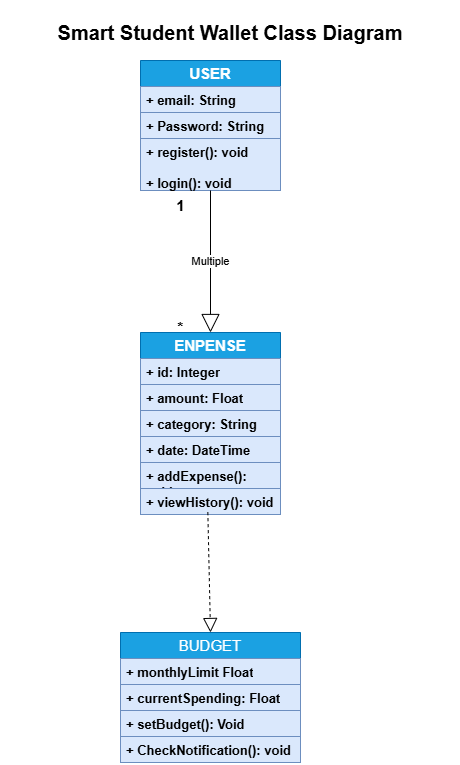

The diagram above was exported from draw.io. Its source (the exported page's mxGraphModel, read from the mxfile embedded in the PNG):
<mxGraphModel dx="927" dy="1833" grid="1" gridSize="10" guides="1" tooltips="1" connect="1" arrows="1" fold="1" page="1" pageScale="1" pageWidth="1654" pageHeight="1169" math="0" shadow="0">
  <root>
    <mxCell id="0" />
    <mxCell id="1" parent="0" />
    <mxCell id="9GBgX-KmT5ZbOrAc0aA5-21" value="&lt;p dir=&quot;auto&quot; style=&quot;white-space-collapse: preserve;&quot;&gt;Smart Student Wallet Class Diagram&lt;/p&gt;" style="text;html=1;align=center;verticalAlign=middle;whiteSpace=wrap;rounded=0;fontStyle=1;fontSize=20;" parent="1" vertex="1">
      <mxGeometry x="100" y="-10" width="460" height="40" as="geometry" />
    </mxCell>
    <mxCell id="WVfCDYwLLw8O__lGRByJ-1" value="USER" style="swimlane;fontStyle=1;childLayout=stackLayout;horizontal=1;startSize=26;fillColor=#1ba1e2;horizontalStack=0;resizeParent=1;resizeParentMax=0;resizeLast=0;collapsible=1;marginBottom=0;whiteSpace=wrap;html=1;strokeColor=#006EAF;fontColor=#ffffff;fontSize=15;" vertex="1" parent="1">
      <mxGeometry x="240" y="38" width="140" height="130" as="geometry" />
    </mxCell>
    <mxCell id="WVfCDYwLLw8O__lGRByJ-2" value="+ email: String" style="text;strokeColor=#6c8ebf;fillColor=#dae8fc;align=left;verticalAlign=top;spacingLeft=4;spacingRight=4;overflow=hidden;rotatable=0;points=[[0,0.5],[1,0.5]];portConstraint=eastwest;whiteSpace=wrap;html=1;fontStyle=1;fontSize=13;" vertex="1" parent="WVfCDYwLLw8O__lGRByJ-1">
      <mxGeometry y="26" width="140" height="26" as="geometry" />
    </mxCell>
    <mxCell id="WVfCDYwLLw8O__lGRByJ-3" value="+ Password: String" style="text;strokeColor=#6c8ebf;fillColor=#dae8fc;align=left;verticalAlign=top;spacingLeft=4;spacingRight=4;overflow=hidden;rotatable=0;points=[[0,0.5],[1,0.5]];portConstraint=eastwest;whiteSpace=wrap;html=1;fontStyle=1;fontSize=13;" vertex="1" parent="WVfCDYwLLw8O__lGRByJ-1">
      <mxGeometry y="52" width="140" height="26" as="geometry" />
    </mxCell>
    <mxCell id="WVfCDYwLLw8O__lGRByJ-4" value="+ register(): void&lt;div&gt;&lt;br&gt;&lt;div&gt;+ login(): void&lt;/div&gt;&lt;/div&gt;" style="text;strokeColor=#6c8ebf;fillColor=#dae8fc;align=left;verticalAlign=top;spacingLeft=4;spacingRight=4;overflow=hidden;rotatable=0;points=[[0,0.5],[1,0.5]];portConstraint=eastwest;whiteSpace=wrap;html=1;fontStyle=1;fontSize=13;" vertex="1" parent="WVfCDYwLLw8O__lGRByJ-1">
      <mxGeometry y="78" width="140" height="52" as="geometry" />
    </mxCell>
    <mxCell id="WVfCDYwLLw8O__lGRByJ-27" value="ENPENSE" style="swimlane;fontStyle=1;childLayout=stackLayout;horizontal=1;startSize=26;fillColor=#1ba1e2;horizontalStack=0;resizeParent=1;resizeParentMax=0;resizeLast=0;collapsible=1;marginBottom=0;whiteSpace=wrap;html=1;strokeColor=#006EAF;fontColor=#ffffff;fontSize=15;" vertex="1" parent="1">
      <mxGeometry x="240" y="310" width="140" height="182" as="geometry" />
    </mxCell>
    <mxCell id="WVfCDYwLLw8O__lGRByJ-28" value="+ id: Integer" style="text;strokeColor=#6c8ebf;fillColor=#dae8fc;align=left;verticalAlign=top;spacingLeft=4;spacingRight=4;overflow=hidden;rotatable=0;points=[[0,0.5],[1,0.5]];portConstraint=eastwest;whiteSpace=wrap;html=1;fontStyle=1;fontSize=13;" vertex="1" parent="WVfCDYwLLw8O__lGRByJ-27">
      <mxGeometry y="26" width="140" height="26" as="geometry" />
    </mxCell>
    <mxCell id="WVfCDYwLLw8O__lGRByJ-29" value="+ amount: Float" style="text;strokeColor=#6c8ebf;fillColor=#dae8fc;align=left;verticalAlign=top;spacingLeft=4;spacingRight=4;overflow=hidden;rotatable=0;points=[[0,0.5],[1,0.5]];portConstraint=eastwest;whiteSpace=wrap;html=1;fontStyle=1;fontSize=13;" vertex="1" parent="WVfCDYwLLw8O__lGRByJ-27">
      <mxGeometry y="52" width="140" height="26" as="geometry" />
    </mxCell>
    <mxCell id="WVfCDYwLLw8O__lGRByJ-32" value="+ category: String" style="text;strokeColor=#6c8ebf;fillColor=#dae8fc;align=left;verticalAlign=top;spacingLeft=4;spacingRight=4;overflow=hidden;rotatable=0;points=[[0,0.5],[1,0.5]];portConstraint=eastwest;whiteSpace=wrap;html=1;fontStyle=1;fontSize=13;" vertex="1" parent="WVfCDYwLLw8O__lGRByJ-27">
      <mxGeometry y="78" width="140" height="26" as="geometry" />
    </mxCell>
    <mxCell id="WVfCDYwLLw8O__lGRByJ-33" value="+ date: DateTime" style="text;strokeColor=#6c8ebf;fillColor=#dae8fc;align=left;verticalAlign=top;spacingLeft=4;spacingRight=4;overflow=hidden;rotatable=0;points=[[0,0.5],[1,0.5]];portConstraint=eastwest;whiteSpace=wrap;html=1;fontStyle=1;fontSize=13;" vertex="1" parent="WVfCDYwLLw8O__lGRByJ-27">
      <mxGeometry y="104" width="140" height="26" as="geometry" />
    </mxCell>
    <mxCell id="WVfCDYwLLw8O__lGRByJ-34" value="+ addExpense(): void" style="text;strokeColor=#6c8ebf;fillColor=#dae8fc;align=left;verticalAlign=top;spacingLeft=4;spacingRight=4;overflow=hidden;rotatable=0;points=[[0,0.5],[1,0.5]];portConstraint=eastwest;whiteSpace=wrap;html=1;fontStyle=1;fontSize=13;" vertex="1" parent="WVfCDYwLLw8O__lGRByJ-27">
      <mxGeometry y="130" width="140" height="26" as="geometry" />
    </mxCell>
    <mxCell id="WVfCDYwLLw8O__lGRByJ-35" value="+ viewHistory(): void" style="text;strokeColor=#6c8ebf;fillColor=#dae8fc;align=left;verticalAlign=top;spacingLeft=4;spacingRight=4;overflow=hidden;rotatable=0;points=[[0,0.5],[1,0.5]];portConstraint=eastwest;whiteSpace=wrap;html=1;fontStyle=1;fontSize=13;" vertex="1" parent="WVfCDYwLLw8O__lGRByJ-27">
      <mxGeometry y="156" width="140" height="26" as="geometry" />
    </mxCell>
    <mxCell id="WVfCDYwLLw8O__lGRByJ-36" value="BUDGET" style="swimlane;fontStyle=0;childLayout=stackLayout;horizontal=1;startSize=26;fillColor=#1ba1e2;horizontalStack=0;resizeParent=1;resizeParentMax=0;resizeLast=0;collapsible=1;marginBottom=0;whiteSpace=wrap;html=1;strokeColor=#006EAF;fontColor=#ffffff;fontSize=15;" vertex="1" parent="1">
      <mxGeometry x="220" y="610" width="180" height="130" as="geometry" />
    </mxCell>
    <mxCell id="WVfCDYwLLw8O__lGRByJ-37" value="+ monthlyLimit Float" style="text;strokeColor=#6c8ebf;fillColor=#dae8fc;align=left;verticalAlign=top;spacingLeft=4;spacingRight=4;overflow=hidden;rotatable=0;points=[[0,0.5],[1,0.5]];portConstraint=eastwest;whiteSpace=wrap;html=1;fontStyle=1;fontSize=13;" vertex="1" parent="WVfCDYwLLw8O__lGRByJ-36">
      <mxGeometry y="26" width="180" height="26" as="geometry" />
    </mxCell>
    <mxCell id="WVfCDYwLLw8O__lGRByJ-38" value="+ currentSpending: Float" style="text;strokeColor=#6c8ebf;fillColor=#dae8fc;align=left;verticalAlign=top;spacingLeft=4;spacingRight=4;overflow=hidden;rotatable=0;points=[[0,0.5],[1,0.5]];portConstraint=eastwest;whiteSpace=wrap;html=1;fontStyle=1;fontSize=13;" vertex="1" parent="WVfCDYwLLw8O__lGRByJ-36">
      <mxGeometry y="52" width="180" height="26" as="geometry" />
    </mxCell>
    <mxCell id="WVfCDYwLLw8O__lGRByJ-39" value="+ setBudget(): Void" style="text;strokeColor=#6c8ebf;fillColor=#dae8fc;align=left;verticalAlign=top;spacingLeft=4;spacingRight=4;overflow=hidden;rotatable=0;points=[[0,0.5],[1,0.5]];portConstraint=eastwest;whiteSpace=wrap;html=1;fontStyle=1;fontSize=13;" vertex="1" parent="WVfCDYwLLw8O__lGRByJ-36">
      <mxGeometry y="78" width="180" height="26" as="geometry" />
    </mxCell>
    <mxCell id="WVfCDYwLLw8O__lGRByJ-42" value="+ CheckNotification(): void" style="text;strokeColor=#6c8ebf;fillColor=#dae8fc;align=left;verticalAlign=top;spacingLeft=4;spacingRight=4;overflow=hidden;rotatable=0;points=[[0,0.5],[1,0.5]];portConstraint=eastwest;whiteSpace=wrap;html=1;fontStyle=1;fontSize=13;" vertex="1" parent="WVfCDYwLLw8O__lGRByJ-36">
      <mxGeometry y="104" width="180" height="26" as="geometry" />
    </mxCell>
    <mxCell id="WVfCDYwLLw8O__lGRByJ-46" value="Multiple" style="endArrow=block;endSize=16;endFill=0;html=1;rounded=0;entryX=0.5;entryY=0;entryDx=0;entryDy=0;" edge="1" parent="1" source="WVfCDYwLLw8O__lGRByJ-4" target="WVfCDYwLLw8O__lGRByJ-27">
      <mxGeometry width="160" relative="1" as="geometry">
        <mxPoint x="310" y="190" as="sourcePoint" />
        <mxPoint x="470" y="160" as="targetPoint" />
      </mxGeometry>
    </mxCell>
    <mxCell id="WVfCDYwLLw8O__lGRByJ-47" value="1" style="text;html=1;align=center;verticalAlign=middle;resizable=0;points=[];autosize=1;strokeColor=none;fillColor=none;fontStyle=1;fontSize=15;" vertex="1" parent="1">
      <mxGeometry x="265" y="168" width="30" height="30" as="geometry" />
    </mxCell>
    <mxCell id="WVfCDYwLLw8O__lGRByJ-48" value="*" style="text;html=1;align=center;verticalAlign=middle;resizable=0;points=[];autosize=1;strokeColor=none;fillColor=none;fontStyle=1;fontSize=15;" vertex="1" parent="1">
      <mxGeometry x="265" y="290" width="30" height="30" as="geometry" />
    </mxCell>
    <mxCell id="WVfCDYwLLw8O__lGRByJ-50" value="" style="endArrow=block;dashed=1;endFill=0;endSize=12;html=1;rounded=0;entryX=0.5;entryY=0;entryDx=0;entryDy=0;exitX=0.481;exitY=0.91;exitDx=0;exitDy=0;exitPerimeter=0;" edge="1" parent="1" source="WVfCDYwLLw8O__lGRByJ-35" target="WVfCDYwLLw8O__lGRByJ-36">
      <mxGeometry width="160" relative="1" as="geometry">
        <mxPoint x="310" y="460" as="sourcePoint" />
        <mxPoint x="470" y="460" as="targetPoint" />
      </mxGeometry>
    </mxCell>
  </root>
</mxGraphModel>